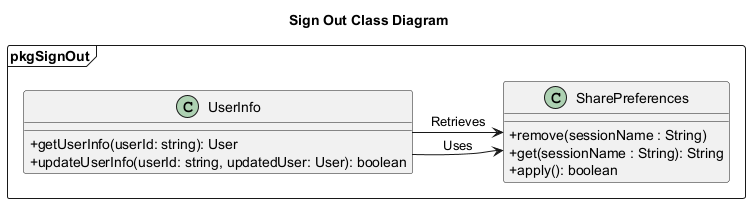

The diagram above was rendered by PlantUML. Its source (embedded in the PNG):
@startuml MobileSignOutClassDiagram
Title Sign Out Class Diagram
skinparam classAttributeIconSize 0

package pkgSignOut <<Frame>> {
    ' Lớp quản lý phiên đăng nhập
    class SharePreferences {
      + remove(sessionName : String)
      + get(sessionName : String): String 
      + apply(): boolean
    }

    ' Lớp dịch vụ quản lý thông tin người dùng
    class UserInfo {
      + getUserInfo(userId: string): User
      + updateUserInfo(userId: string, updatedUser: User): boolean
    }
    ' Quan hệ giữa các lớp
    UserInfo -> SharePreferences : Retrieves
    UserInfo -> SharePreferences : Uses
}
@enduml